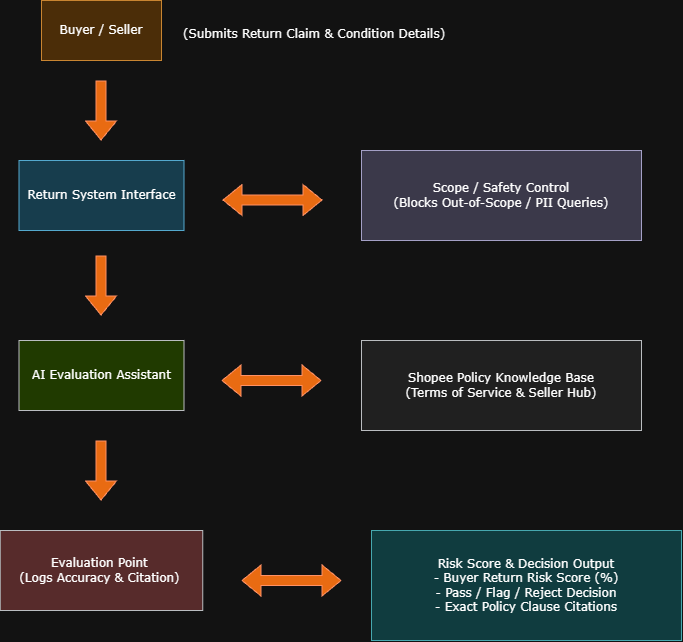

The diagram above was exported from draw.io. Its source (the exported page's mxGraphModel, read from the mxfile embedded in the PNG):
<mxGraphModel dx="772" dy="1184" grid="1" gridSize="10" guides="1" tooltips="1" connect="1" arrows="1" fold="1" page="1" pageScale="1" pageWidth="827" pageHeight="1169" math="0" shadow="0">
  <root>
    <mxCell id="0" />
    <mxCell id="1" parent="0" />
    <mxCell id="EzUxbH63CLF02SR0JJfZ-1" parent="1" style="rounded=0;whiteSpace=wrap;html=1;fillColor=#fad7ac;strokeColor=#b46504;" value="&lt;font face=&quot;Verdana&quot;&gt;Buyer / Seller&lt;/font&gt;" vertex="1">
      <mxGeometry height="60" width="120" x="120" y="60" as="geometry" />
    </mxCell>
    <mxCell id="EzUxbH63CLF02SR0JJfZ-2" parent="1" style="text;whiteSpace=wrap;html=1;fontFamily=Verdana;" value="(Submits Return Claim &amp;amp; Condition Details)" vertex="1">
      <mxGeometry height="40" width="300" x="260" y="80" as="geometry" />
    </mxCell>
    <mxCell id="EzUxbH63CLF02SR0JJfZ-3" edge="1" parent="1" style="shape=flexArrow;endArrow=classic;html=1;rounded=0;defaultLabelBackgroundColor=page;fillColor=#fa6800;strokeColor=#C73500;" value="">
      <mxGeometry height="50" relative="1" width="50" as="geometry">
        <mxPoint x="179.5" y="140" as="sourcePoint" />
        <mxPoint x="179.5" y="200" as="targetPoint" />
      </mxGeometry>
    </mxCell>
    <mxCell id="EzUxbH63CLF02SR0JJfZ-4" parent="1" style="rounded=0;whiteSpace=wrap;html=1;fillColor=#b1ddf0;strokeColor=#10739e;" value="&lt;font face=&quot;Verdana&quot;&gt;Return System Interface&lt;/font&gt;" vertex="1">
      <mxGeometry height="70" width="165" x="97.5" y="220" as="geometry" />
    </mxCell>
    <mxCell id="EzUxbH63CLF02SR0JJfZ-5" parent="1" style="rounded=0;whiteSpace=wrap;html=1;fontFamily=Verdana;fillColor=#d0cee2;strokeColor=#56517e;" value="Scope / Safety Control&lt;br&gt;(Blocks Out-of-Scope / PII Queries)" vertex="1">
      <mxGeometry height="90" width="280" x="440" y="210" as="geometry" />
    </mxCell>
    <mxCell id="EzUxbH63CLF02SR0JJfZ-6" edge="1" parent="1" style="shape=flexArrow;endArrow=classic;startArrow=classic;html=1;rounded=0;defaultLabelBackgroundColor=page;fillColor=#fa6800;strokeColor=#C73500;" value="">
      <mxGeometry height="100" relative="1" width="100" as="geometry">
        <mxPoint x="301" y="259.5" as="sourcePoint" />
        <mxPoint x="401" y="259.5" as="targetPoint" />
      </mxGeometry>
    </mxCell>
    <mxCell id="EzUxbH63CLF02SR0JJfZ-8" parent="1" style="rounded=0;whiteSpace=wrap;html=1;fontFamily=Verdana;fillColor=#cdeb8b;strokeColor=#36393d;" value="&lt;font&gt;AI Evaluation Assistant&lt;/font&gt;" vertex="1">
      <mxGeometry height="70" width="165" x="97.5" y="400" as="geometry" />
    </mxCell>
    <mxCell id="EzUxbH63CLF02SR0JJfZ-9" edge="1" parent="1" style="shape=flexArrow;endArrow=classic;startArrow=classic;html=1;rounded=0;defaultLabelBackgroundColor=page;fillColor=#fa6800;strokeColor=#C73500;" value="">
      <mxGeometry height="100" relative="1" width="100" as="geometry">
        <mxPoint x="300" y="440" as="sourcePoint" />
        <mxPoint x="400" y="440" as="targetPoint" />
      </mxGeometry>
    </mxCell>
    <mxCell id="EzUxbH63CLF02SR0JJfZ-10" parent="1" style="rounded=0;whiteSpace=wrap;html=1;fontFamily=Verdana;fillColor=#eeeeee;strokeColor=#36393d;" value="Shopee Policy Knowledge Base&lt;br&gt;(Terms of Service &amp;amp; Seller Hub)" vertex="1">
      <mxGeometry height="90" width="280" x="440" y="400" as="geometry" />
    </mxCell>
    <mxCell id="EzUxbH63CLF02SR0JJfZ-13" edge="1" parent="1" style="shape=flexArrow;endArrow=classic;html=1;rounded=0;defaultLabelBackgroundColor=page;fillColor=#fa6800;strokeColor=#C73500;" value="">
      <mxGeometry height="50" relative="1" width="50" as="geometry">
        <mxPoint x="179.5" y="315" as="sourcePoint" />
        <mxPoint x="179.5" y="375" as="targetPoint" />
      </mxGeometry>
    </mxCell>
    <mxCell id="EzUxbH63CLF02SR0JJfZ-14" edge="1" parent="1" style="shape=flexArrow;endArrow=classic;html=1;rounded=0;defaultLabelBackgroundColor=page;fillColor=#fa6800;strokeColor=#C73500;" value="">
      <mxGeometry height="50" relative="1" width="50" as="geometry">
        <mxPoint x="179.5" y="500" as="sourcePoint" />
        <mxPoint x="179.5" y="560" as="targetPoint" />
      </mxGeometry>
    </mxCell>
    <mxCell id="EzUxbH63CLF02SR0JJfZ-15" parent="1" style="rounded=0;whiteSpace=wrap;html=1;fontFamily=Verdana;fillColor=#ffcccc;strokeColor=#36393d;" value="&lt;font&gt;Evaluation Point&amp;nbsp;&lt;br&gt;&lt;/font&gt;(Logs Accuracy &amp;amp; Citation)&amp;nbsp;" vertex="1">
      <mxGeometry height="80" width="202.5" x="78.75" y="590" as="geometry" />
    </mxCell>
    <mxCell id="EzUxbH63CLF02SR0JJfZ-16" edge="1" parent="1" style="shape=flexArrow;endArrow=classic;startArrow=classic;html=1;rounded=0;defaultLabelBackgroundColor=page;fillColor=#fa6800;strokeColor=#C73500;" value="">
      <mxGeometry height="100" relative="1" width="100" as="geometry">
        <mxPoint x="320" y="640" as="sourcePoint" />
        <mxPoint x="420" y="640" as="targetPoint" />
      </mxGeometry>
    </mxCell>
    <mxCell id="EzUxbH63CLF02SR0JJfZ-17" parent="1" style="rounded=0;whiteSpace=wrap;html=1;fontFamily=Verdana;fillColor=#b0e3e6;strokeColor=#0e8088;" value="Risk Score &amp;amp; Decision Output&lt;br&gt;- Buyer Return Risk Score (%)&lt;div&gt;- Pass / Flag / Reject Decision&lt;br&gt;- Exact Policy Clause Citations&lt;br&gt;&lt;/div&gt;" vertex="1">
      <mxGeometry height="110" width="310" x="450" y="590" as="geometry" />
    </mxCell>
  </root>
</mxGraphModel>